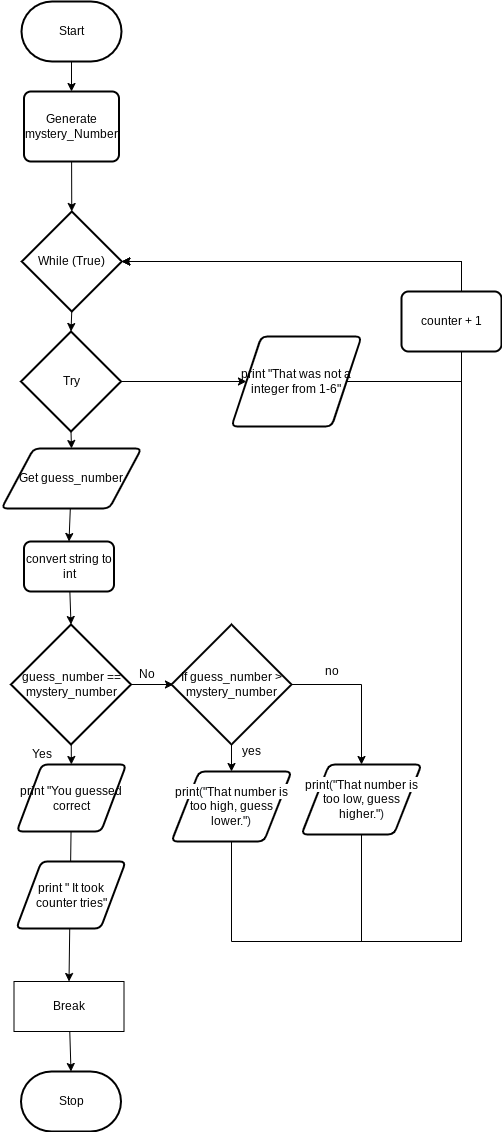

The diagram above was exported from draw.io. Its source (the exported page's mxGraphModel, read from the mxfile embedded in the PNG):
<mxGraphModel dx="1074" dy="709" grid="1" gridSize="10" guides="1" tooltips="1" connect="1" arrows="1" fold="1" page="1" pageScale="1" pageWidth="827" pageHeight="1169" math="0" shadow="0">
  <root>
    <mxCell id="0" />
    <mxCell id="1" parent="0" />
    <mxCell id="2" style="edgeStyle=none;html=1;entryX=0.5;entryY=0;entryDx=0;entryDy=0;" parent="1" source="3" target="11" edge="1">
      <mxGeometry relative="1" as="geometry">
        <mxPoint x="100" y="240" as="targetPoint" />
      </mxGeometry>
    </mxCell>
    <mxCell id="3" value="Start" style="strokeWidth=2;html=1;shape=mxgraph.flowchart.terminator;whiteSpace=wrap;" parent="1" vertex="1">
      <mxGeometry x="50" y="30" width="100" height="60" as="geometry" />
    </mxCell>
    <mxCell id="4" style="edgeStyle=none;rounded=0;html=1;entryX=0.5;entryY=0;entryDx=0;entryDy=0;" parent="1" source="5" target="33" edge="1">
      <mxGeometry relative="1" as="geometry" />
    </mxCell>
    <mxCell id="5" value="print &quot;You guessed correct" style="shape=parallelogram;html=1;strokeWidth=2;perimeter=parallelogramPerimeter;whiteSpace=wrap;rounded=1;arcSize=12;size=0.23;" parent="1" vertex="1">
      <mxGeometry x="45.25" y="793" width="109.5" height="67" as="geometry" />
    </mxCell>
    <mxCell id="6" value="Stop" style="strokeWidth=2;html=1;shape=mxgraph.flowchart.terminator;whiteSpace=wrap;" parent="1" vertex="1">
      <mxGeometry x="49.5" y="1100" width="100" height="60" as="geometry" />
    </mxCell>
    <mxCell id="7" style="edgeStyle=none;rounded=0;html=1;" parent="1" source="9" target="5" edge="1">
      <mxGeometry relative="1" as="geometry" />
    </mxCell>
    <mxCell id="8" style="edgeStyle=none;rounded=0;html=1;entryX=0;entryY=0.5;entryDx=0;entryDy=0;" parent="1" source="9" edge="1">
      <mxGeometry relative="1" as="geometry">
        <mxPoint x="201.95000000000005" y="713" as="targetPoint" />
      </mxGeometry>
    </mxCell>
    <mxCell id="9" value="&lt;span&gt;guess_number == mystery_number&lt;/span&gt;" style="strokeWidth=2;html=1;shape=mxgraph.flowchart.decision;whiteSpace=wrap;" parent="1" vertex="1">
      <mxGeometry x="39.5" y="653" width="120" height="120" as="geometry" />
    </mxCell>
    <mxCell id="10" style="edgeStyle=none;rounded=0;html=1;entryX=0.5;entryY=0;entryDx=0;entryDy=0;entryPerimeter=0;" parent="1" source="11" target="24" edge="1">
      <mxGeometry relative="1" as="geometry" />
    </mxCell>
    <mxCell id="11" value="&lt;span&gt;Generate mystery_Number&lt;/span&gt;" style="rounded=1;whiteSpace=wrap;html=1;absoluteArcSize=1;arcSize=14;strokeWidth=2;" parent="1" vertex="1">
      <mxGeometry x="52.5" y="120" width="95" height="70" as="geometry" />
    </mxCell>
    <mxCell id="12" style="edgeStyle=none;rounded=0;html=1;entryX=1;entryY=0.5;entryDx=0;entryDy=0;entryPerimeter=0;exitX=1;exitY=0.5;exitDx=0;exitDy=0;" parent="1" source="13" target="24" edge="1">
      <mxGeometry relative="1" as="geometry">
        <Array as="points">
          <mxPoint x="490" y="410" />
          <mxPoint x="490" y="290" />
        </Array>
      </mxGeometry>
    </mxCell>
    <mxCell id="13" value="print &quot;That was not a integer from 1-6&quot;" style="shape=parallelogram;html=1;strokeWidth=2;perimeter=parallelogramPerimeter;whiteSpace=wrap;rounded=1;arcSize=12;size=0.23;" parent="1" vertex="1">
      <mxGeometry x="260" y="365" width="130" height="90" as="geometry" />
    </mxCell>
    <mxCell id="14" style="edgeStyle=none;rounded=0;html=1;entryX=0;entryY=0.5;entryDx=0;entryDy=0;" parent="1" source="16" target="13" edge="1">
      <mxGeometry relative="1" as="geometry" />
    </mxCell>
    <mxCell id="15" style="edgeStyle=none;rounded=0;html=1;exitX=0.5;exitY=1;exitDx=0;exitDy=0;exitPerimeter=0;entryX=0.5;entryY=0;entryDx=0;entryDy=0;" parent="1" source="16" target="22" edge="1">
      <mxGeometry relative="1" as="geometry" />
    </mxCell>
    <mxCell id="16" value="Try" style="strokeWidth=2;html=1;shape=mxgraph.flowchart.decision;whiteSpace=wrap;" parent="1" vertex="1">
      <mxGeometry x="49.5" y="360" width="100" height="100" as="geometry" />
    </mxCell>
    <mxCell id="17" value="Yes&lt;br&gt;" style="text;html=1;align=center;verticalAlign=middle;resizable=0;points=[];autosize=1;strokeColor=none;fillColor=none;" parent="1" vertex="1">
      <mxGeometry x="49.5" y="773" width="40" height="20" as="geometry" />
    </mxCell>
    <mxCell id="18" value="No" style="text;html=1;align=center;verticalAlign=middle;resizable=0;points=[];autosize=1;strokeColor=none;fillColor=none;" parent="1" vertex="1">
      <mxGeometry x="159.5" y="693" width="30" height="20" as="geometry" />
    </mxCell>
    <mxCell id="19" style="edgeStyle=none;rounded=0;html=1;entryX=0.5;entryY=0;entryDx=0;entryDy=0;entryPerimeter=0;" parent="1" source="20" target="9" edge="1">
      <mxGeometry relative="1" as="geometry" />
    </mxCell>
    <mxCell id="20" value="&lt;span&gt;convert string to int&lt;/span&gt;" style="rounded=1;whiteSpace=wrap;html=1;absoluteArcSize=1;arcSize=14;strokeWidth=2;" parent="1" vertex="1">
      <mxGeometry x="52.5" y="570" width="90" height="50" as="geometry" />
    </mxCell>
    <mxCell id="21" style="edgeStyle=none;rounded=0;html=1;entryX=0.5;entryY=0;entryDx=0;entryDy=0;" parent="1" source="22" target="20" edge="1">
      <mxGeometry relative="1" as="geometry" />
    </mxCell>
    <mxCell id="22" value="Get guess_number" style="shape=parallelogram;html=1;strokeWidth=2;perimeter=parallelogramPerimeter;whiteSpace=wrap;rounded=1;arcSize=12;size=0.23;" parent="1" vertex="1">
      <mxGeometry x="30" y="477" width="140" height="60" as="geometry" />
    </mxCell>
    <mxCell id="23" style="edgeStyle=none;rounded=0;html=1;exitX=0.5;exitY=1;exitDx=0;exitDy=0;exitPerimeter=0;entryX=0.5;entryY=0;entryDx=0;entryDy=0;entryPerimeter=0;" parent="1" source="24" target="16" edge="1">
      <mxGeometry relative="1" as="geometry" />
    </mxCell>
    <mxCell id="24" value="While (True)" style="strokeWidth=2;html=1;shape=mxgraph.flowchart.decision;whiteSpace=wrap;" parent="1" vertex="1">
      <mxGeometry x="50.25" y="240" width="100" height="100" as="geometry" />
    </mxCell>
    <mxCell id="25" style="edgeStyle=none;rounded=0;html=1;entryX=0.5;entryY=0;entryDx=0;entryDy=0;exitX=1;exitY=0.5;exitDx=0;exitDy=0;exitPerimeter=0;" parent="1" source="27" target="31" edge="1">
      <mxGeometry relative="1" as="geometry">
        <Array as="points">
          <mxPoint x="390" y="713" />
        </Array>
      </mxGeometry>
    </mxCell>
    <mxCell id="26" style="edgeStyle=none;rounded=0;html=1;entryX=0.5;entryY=0;entryDx=0;entryDy=0;" parent="1" source="27" target="29" edge="1">
      <mxGeometry relative="1" as="geometry" />
    </mxCell>
    <mxCell id="27" value="If guess_number &amp;gt; mystery_number" style="strokeWidth=2;html=1;shape=mxgraph.flowchart.decision;whiteSpace=wrap;" parent="1" vertex="1">
      <mxGeometry x="200" y="653" width="120" height="120" as="geometry" />
    </mxCell>
    <mxCell id="28" style="edgeStyle=none;rounded=0;html=1;entryX=1;entryY=0.5;entryDx=0;entryDy=0;entryPerimeter=0;" parent="1" source="29" target="24" edge="1">
      <mxGeometry relative="1" as="geometry">
        <Array as="points">
          <mxPoint x="260" y="970" />
          <mxPoint x="490" y="970" />
          <mxPoint x="490" y="290" />
        </Array>
      </mxGeometry>
    </mxCell>
    <mxCell id="29" value="&lt;span class=&quot;pl-en&quot; style=&quot;text-align: left ; box-sizing: border-box ; background-color: rgb(255 , 255 , 255)&quot;&gt;&lt;span class=&quot;pl-token&quot; style=&quot;box-sizing: border-box&quot;&gt;print&lt;/span&gt;&lt;/span&gt;&lt;span style=&quot;text-align: left ; color: rgb(36 , 41 , 47) ; background-color: rgb(255 , 255 , 255)&quot;&gt;(&lt;/span&gt;&lt;span class=&quot;pl-s&quot; style=&quot;text-align: left ; box-sizing: border-box ; background-color: rgb(255 , 255 , 255)&quot;&gt;&quot;That number is too high, guess lower.&quot;&lt;/span&gt;&lt;span style=&quot;text-align: left ; color: rgb(36 , 41 , 47) ; background-color: rgb(255 , 255 , 255)&quot;&gt;)&lt;/span&gt;" style="shape=parallelogram;html=1;strokeWidth=2;perimeter=parallelogramPerimeter;whiteSpace=wrap;rounded=1;arcSize=12;size=0.23;" parent="1" vertex="1">
      <mxGeometry x="200" y="800" width="120" height="70" as="geometry" />
    </mxCell>
    <mxCell id="30" style="edgeStyle=none;rounded=0;html=1;entryX=1;entryY=0.5;entryDx=0;entryDy=0;entryPerimeter=0;exitX=0.5;exitY=1;exitDx=0;exitDy=0;" parent="1" source="31" target="24" edge="1">
      <mxGeometry relative="1" as="geometry">
        <mxPoint x="390" y="940" as="targetPoint" />
        <Array as="points">
          <mxPoint x="390" y="970" />
          <mxPoint x="490" y="970" />
          <mxPoint x="490" y="290" />
        </Array>
      </mxGeometry>
    </mxCell>
    <mxCell id="31" value="&lt;span class=&quot;pl-en&quot; style=&quot;text-align: left ; box-sizing: border-box ; background-color: rgb(255 , 255 , 255)&quot;&gt;&lt;span class=&quot;pl-token&quot; style=&quot;box-sizing: border-box&quot;&gt;print&lt;/span&gt;&lt;/span&gt;&lt;span style=&quot;text-align: left ; color: rgb(36 , 41 , 47) ; background-color: rgb(255 , 255 , 255)&quot;&gt;(&lt;/span&gt;&lt;span class=&quot;pl-s&quot; style=&quot;text-align: left ; box-sizing: border-box ; background-color: rgb(255 , 255 , 255)&quot;&gt;&quot;That number is too low, guess higher.&quot;&lt;/span&gt;&lt;span style=&quot;text-align: left ; color: rgb(36 , 41 , 47) ; background-color: rgb(255 , 255 , 255)&quot;&gt;)&lt;/span&gt;" style="shape=parallelogram;html=1;strokeWidth=2;perimeter=parallelogramPerimeter;whiteSpace=wrap;rounded=1;arcSize=12;size=0.23;" parent="1" vertex="1">
      <mxGeometry x="330" y="793" width="120" height="70" as="geometry" />
    </mxCell>
    <mxCell id="32" style="edgeStyle=none;rounded=0;html=1;entryX=0.5;entryY=0;entryDx=0;entryDy=0;entryPerimeter=0;" parent="1" source="33" target="6" edge="1">
      <mxGeometry relative="1" as="geometry" />
    </mxCell>
    <mxCell id="33" value="Break" style="rounded=0;whiteSpace=wrap;html=1;" parent="1" vertex="1">
      <mxGeometry x="42.5" y="1010" width="110" height="50" as="geometry" />
    </mxCell>
    <mxCell id="34" value="no" style="text;html=1;align=center;verticalAlign=middle;resizable=0;points=[];autosize=1;strokeColor=none;fillColor=none;" parent="1" vertex="1">
      <mxGeometry x="345" y="690" width="30" height="20" as="geometry" />
    </mxCell>
    <mxCell id="35" value="yes" style="text;html=1;align=center;verticalAlign=middle;resizable=0;points=[];autosize=1;strokeColor=none;fillColor=none;" parent="1" vertex="1">
      <mxGeometry x="265" y="770" width="30" height="20" as="geometry" />
    </mxCell>
    <mxCell id="36" value="print &quot; It took counter tries&quot;" style="shape=parallelogram;html=1;strokeWidth=2;perimeter=parallelogramPerimeter;whiteSpace=wrap;rounded=1;arcSize=12;size=0.23;" vertex="1" parent="1">
      <mxGeometry x="44.75" y="890" width="109.5" height="67" as="geometry" />
    </mxCell>
    <mxCell id="37" value="counter + 1" style="rounded=1;whiteSpace=wrap;html=1;absoluteArcSize=1;arcSize=14;strokeWidth=2;" vertex="1" parent="1">
      <mxGeometry x="430" y="320" width="100" height="60" as="geometry" />
    </mxCell>
  </root>
</mxGraphModel>